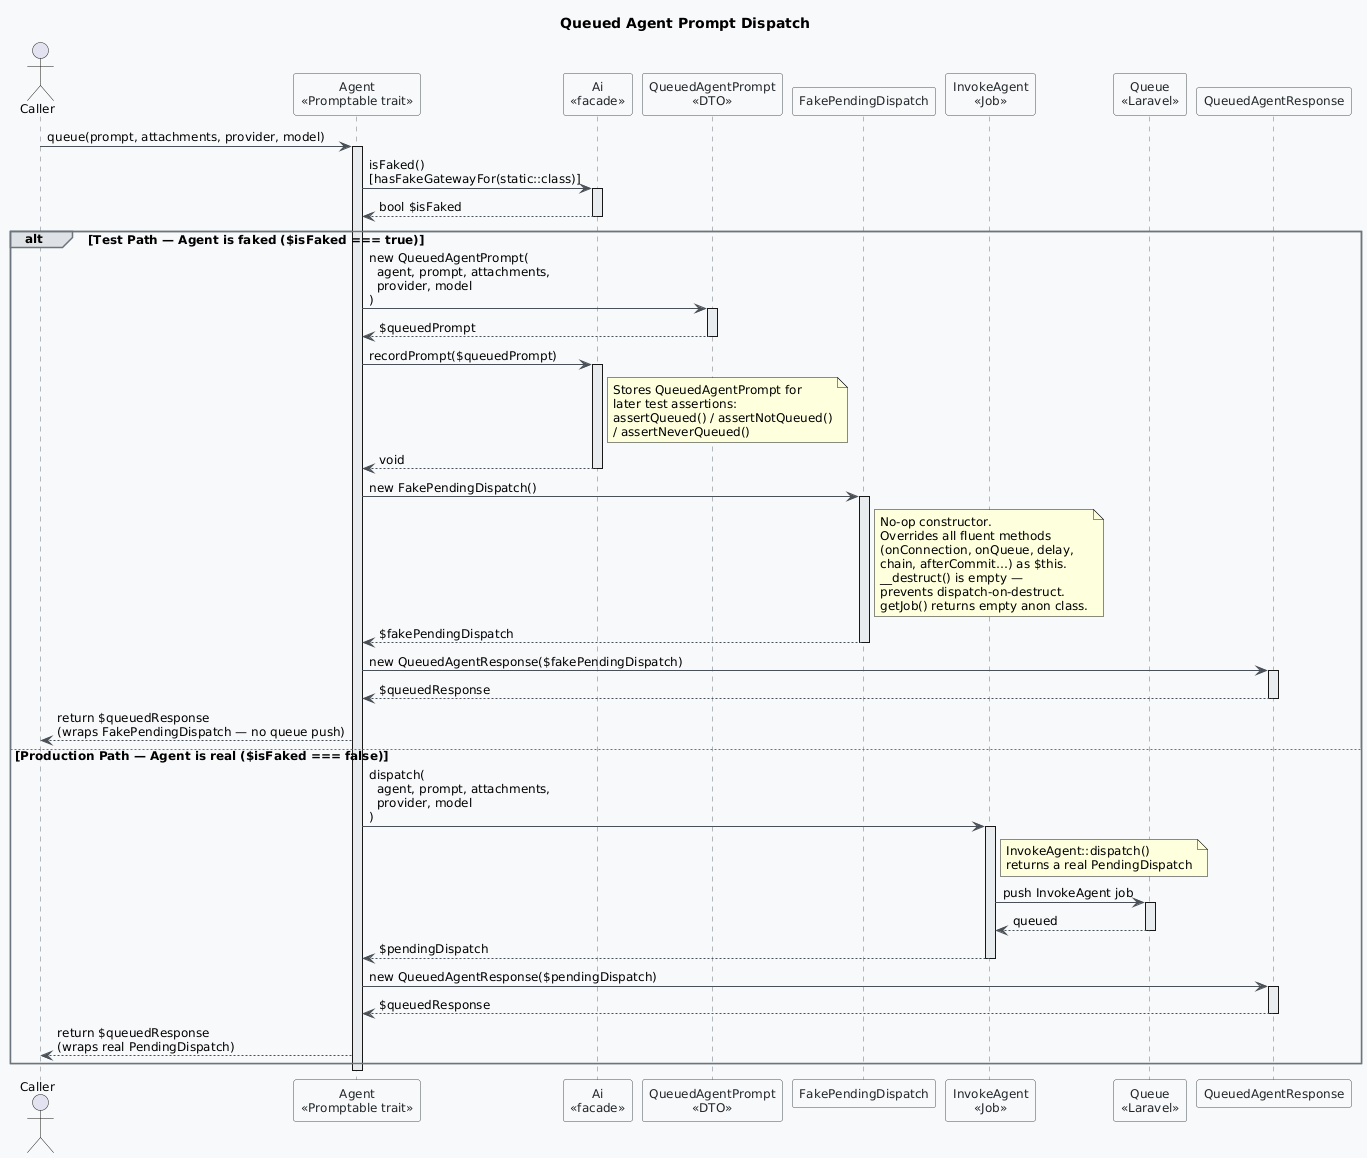

The diagram above was rendered by PlantUML. Its source (embedded in the PNG):
@startuml
skinparam classAttributeIconSize 0
skinparam shadowing false
skinparam defaultFontName "Segoe UI"
skinparam defaultFontSize 12
skinparam backgroundColor #FEFEFE
skinparam class {
    BackgroundColor #F8F9FA
    BorderColor #495057
    ArrowColor #495057
    FontColor #212529
}
skinparam package {
    BackgroundColor #E9ECEF
    BorderColor #6C757D
}
skinparam participant {
    BackgroundColor #F8F9FA
    BorderColor #495057
    FontColor #212529
}
skinparam sequence {
    ArrowColor #495057
    LifeLineBorderColor #6C757D
    LifeLineBackgroundColor #E9ECEF
    GroupBorderColor #6C757D
    GroupBackgroundColor #DEE2E6
    GroupBodyBackgroundColor #F8F9FA
    DividerBackgroundColor #E9ECEF
    DividerBorderColor #6C757D
}

title Queued Agent Prompt Dispatch

actor Caller as caller
participant "Agent\n<<Promptable trait>>" as agent
participant "Ai\n<<facade>>" as ai
participant "QueuedAgentPrompt\n<<DTO>>" as dto
participant "FakePendingDispatch" as fake
participant "InvokeAgent\n<<Job>>" as job
participant "Queue\n<<Laravel>>" as queue
participant "QueuedAgentResponse" as response

caller -> agent : queue(prompt, attachments, provider, model)
activate agent

agent -> ai : isFaked()\n[hasFakeGatewayFor(static::class)]
activate ai
ai --> agent : bool $isFaked
deactivate ai

alt Test Path — Agent is faked ($isFaked === true)

    agent -> dto : new QueuedAgentPrompt(\n  agent, prompt, attachments,\n  provider, model\n)
    activate dto
    dto --> agent : $queuedPrompt
    deactivate dto

    agent -> ai : recordPrompt($queuedPrompt)
    activate ai
    note right of ai
        Stores QueuedAgentPrompt for
        later test assertions:
        assertQueued() / assertNotQueued()
        / assertNeverQueued()
    end note
    ai --> agent : void
    deactivate ai

    agent -> fake : new FakePendingDispatch()
    activate fake
    note right of fake
        No-op constructor.
        Overrides all fluent methods
        (onConnection, onQueue, delay,
        chain, afterCommit…) as $this.
        __destruct() is empty —
        prevents dispatch-on-destruct.
        getJob() returns empty anon class.
    end note
    fake --> agent : $fakePendingDispatch
    deactivate fake

    agent -> response : new QueuedAgentResponse($fakePendingDispatch)
    activate response
    response --> agent : $queuedResponse
    deactivate response

    agent --> caller : return $queuedResponse\n(wraps FakePendingDispatch — no queue push)

else Production Path — Agent is real ($isFaked === false)

    agent -> job : dispatch(\n  agent, prompt, attachments,\n  provider, model\n)
    activate job
    note right of job
        InvokeAgent::dispatch()
        returns a real PendingDispatch
    end note

    job -> queue : push InvokeAgent job
    activate queue
    queue --> job : queued
    deactivate queue

    job --> agent : $pendingDispatch
    deactivate job

    agent -> response : new QueuedAgentResponse($pendingDispatch)
    activate response
    response --> agent : $queuedResponse
    deactivate response

    agent --> caller : return $queuedResponse\n(wraps real PendingDispatch)

end

deactivate agent
@enduml